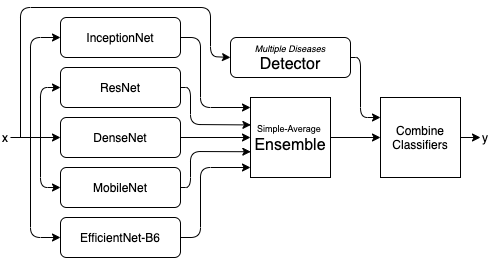

The diagram above was exported from draw.io. Its source (the exported page's mxGraphModel, read from the mxfile embedded in the PNG):
<mxGraphModel dx="490" dy="397" grid="1" gridSize="10" guides="1" tooltips="1" connect="1" arrows="1" fold="1" page="1" pageScale="1" pageWidth="827" pageHeight="1169" math="0" shadow="0">
  <root>
    <mxCell id="WIyWlLk6GJQsqaUBKTNV-0" />
    <mxCell id="WIyWlLk6GJQsqaUBKTNV-1" parent="WIyWlLk6GJQsqaUBKTNV-0" />
    <mxCell id="WIyWlLk6GJQsqaUBKTNV-3" value="InceptionNet" style="rounded=1;whiteSpace=wrap;html=1;fontSize=12;glass=0;strokeWidth=1;shadow=0;" parent="WIyWlLk6GJQsqaUBKTNV-1" vertex="1">
      <mxGeometry x="110" y="120" width="120" height="40" as="geometry" />
    </mxCell>
    <mxCell id="R4N_3KjHqsZf1Dtym4rQ-2" value="ResNet" style="rounded=1;whiteSpace=wrap;html=1;fontSize=12;glass=0;strokeWidth=1;shadow=0;" vertex="1" parent="WIyWlLk6GJQsqaUBKTNV-1">
      <mxGeometry x="110" y="170" width="120" height="40" as="geometry" />
    </mxCell>
    <mxCell id="R4N_3KjHqsZf1Dtym4rQ-3" value="DenseNet" style="rounded=1;whiteSpace=wrap;html=1;fontSize=12;glass=0;strokeWidth=1;shadow=0;" vertex="1" parent="WIyWlLk6GJQsqaUBKTNV-1">
      <mxGeometry x="110" y="220" width="120" height="40" as="geometry" />
    </mxCell>
    <mxCell id="R4N_3KjHqsZf1Dtym4rQ-4" value="EfficientNet-B6" style="rounded=1;whiteSpace=wrap;html=1;fontSize=12;glass=0;strokeWidth=1;shadow=0;" vertex="1" parent="WIyWlLk6GJQsqaUBKTNV-1">
      <mxGeometry x="110" y="320" width="120" height="40" as="geometry" />
    </mxCell>
    <mxCell id="R4N_3KjHqsZf1Dtym4rQ-5" value="MobileNet" style="rounded=1;whiteSpace=wrap;html=1;fontSize=12;glass=0;strokeWidth=1;shadow=0;" vertex="1" parent="WIyWlLk6GJQsqaUBKTNV-1">
      <mxGeometry x="110" y="270" width="120" height="40" as="geometry" />
    </mxCell>
    <mxCell id="R4N_3KjHqsZf1Dtym4rQ-7" value="&lt;div style=&quot;text-align: left&quot;&gt;&lt;font face=&quot;arial, sans-serif&quot; size=&quot;1&quot;&gt;&lt;span style=&quot;background-color: rgb(255 , 255 , 255) ; font-size: 9px&quot;&gt;&amp;nbsp;Simple-Average&lt;/span&gt;&lt;/font&gt;&lt;/div&gt;&lt;div style=&quot;text-align: left&quot;&gt;&lt;font face=&quot;arial, sans-serif&quot; size=&quot;1&quot;&gt;&lt;span style=&quot;background-color: rgb(255 , 255 , 255) ; font-size: 16px&quot;&gt;Ensemble&lt;/span&gt;&lt;/font&gt;&lt;/div&gt;" style="whiteSpace=wrap;html=1;aspect=fixed;" vertex="1" parent="WIyWlLk6GJQsqaUBKTNV-1">
      <mxGeometry x="300" y="200" width="80" height="80" as="geometry" />
    </mxCell>
    <mxCell id="R4N_3KjHqsZf1Dtym4rQ-9" value="" style="endArrow=classic;html=1;exitX=1;exitY=0.5;exitDx=0;exitDy=0;entryX=0;entryY=0.875;entryDx=0;entryDy=0;entryPerimeter=0;" edge="1" parent="WIyWlLk6GJQsqaUBKTNV-1" source="R4N_3KjHqsZf1Dtym4rQ-4" target="R4N_3KjHqsZf1Dtym4rQ-7">
      <mxGeometry width="50" height="50" relative="1" as="geometry">
        <mxPoint x="280" y="370" as="sourcePoint" />
        <mxPoint x="290" y="270" as="targetPoint" />
        <Array as="points">
          <mxPoint x="250" y="340" />
          <mxPoint x="250" y="270" />
        </Array>
      </mxGeometry>
    </mxCell>
    <mxCell id="R4N_3KjHqsZf1Dtym4rQ-13" value="" style="endArrow=classic;html=1;exitX=1;exitY=0.5;exitDx=0;exitDy=0;entryX=0;entryY=0.5;entryDx=0;entryDy=0;" edge="1" parent="WIyWlLk6GJQsqaUBKTNV-1" source="R4N_3KjHqsZf1Dtym4rQ-3" target="R4N_3KjHqsZf1Dtym4rQ-7">
      <mxGeometry width="50" height="50" relative="1" as="geometry">
        <mxPoint x="230" y="280" as="sourcePoint" />
        <mxPoint x="280" y="240" as="targetPoint" />
      </mxGeometry>
    </mxCell>
    <mxCell id="R4N_3KjHqsZf1Dtym4rQ-15" value="" style="endArrow=classic;html=1;exitX=1;exitY=0.5;exitDx=0;exitDy=0;entryX=0.004;entryY=0.678;entryDx=0;entryDy=0;entryPerimeter=0;" edge="1" parent="WIyWlLk6GJQsqaUBKTNV-1" source="R4N_3KjHqsZf1Dtym4rQ-5" target="R4N_3KjHqsZf1Dtym4rQ-7">
      <mxGeometry width="50" height="50" relative="1" as="geometry">
        <mxPoint x="240" y="330" as="sourcePoint" />
        <mxPoint x="290" y="254" as="targetPoint" />
        <Array as="points">
          <mxPoint x="240" y="290" />
          <mxPoint x="240" y="254" />
        </Array>
      </mxGeometry>
    </mxCell>
    <mxCell id="R4N_3KjHqsZf1Dtym4rQ-16" value="" style="endArrow=classic;html=1;exitX=1;exitY=0.5;exitDx=0;exitDy=0;entryX=0.005;entryY=0.343;entryDx=0;entryDy=0;entryPerimeter=0;" edge="1" parent="WIyWlLk6GJQsqaUBKTNV-1" source="R4N_3KjHqsZf1Dtym4rQ-2" target="R4N_3KjHqsZf1Dtym4rQ-7">
      <mxGeometry width="50" height="50" relative="1" as="geometry">
        <mxPoint x="250" y="220" as="sourcePoint" />
        <mxPoint x="300" y="170" as="targetPoint" />
        <Array as="points">
          <mxPoint x="240" y="190" />
          <mxPoint x="240" y="227" />
        </Array>
      </mxGeometry>
    </mxCell>
    <mxCell id="R4N_3KjHqsZf1Dtym4rQ-17" value="" style="endArrow=classic;html=1;entryX=0;entryY=0.125;entryDx=0;entryDy=0;entryPerimeter=0;" edge="1" parent="WIyWlLk6GJQsqaUBKTNV-1" target="R4N_3KjHqsZf1Dtym4rQ-7">
      <mxGeometry width="50" height="50" relative="1" as="geometry">
        <mxPoint x="230" y="140" as="sourcePoint" />
        <mxPoint x="330" y="130" as="targetPoint" />
        <Array as="points">
          <mxPoint x="250" y="140" />
          <mxPoint x="250" y="210" />
        </Array>
      </mxGeometry>
    </mxCell>
    <mxCell id="R4N_3KjHqsZf1Dtym4rQ-23" value="x" style="text;html=1;strokeColor=none;fillColor=none;align=center;verticalAlign=middle;whiteSpace=wrap;rounded=0;" vertex="1" parent="WIyWlLk6GJQsqaUBKTNV-1">
      <mxGeometry x="50" y="230" width="10" height="20" as="geometry" />
    </mxCell>
    <mxCell id="R4N_3KjHqsZf1Dtym4rQ-24" value="" style="endArrow=classic;html=1;exitX=1;exitY=0.5;exitDx=0;exitDy=0;entryX=0;entryY=0.5;entryDx=0;entryDy=0;" edge="1" parent="WIyWlLk6GJQsqaUBKTNV-1" source="R4N_3KjHqsZf1Dtym4rQ-23" target="R4N_3KjHqsZf1Dtym4rQ-3">
      <mxGeometry width="50" height="50" relative="1" as="geometry">
        <mxPoint x="60" y="270" as="sourcePoint" />
        <mxPoint x="110" y="220" as="targetPoint" />
      </mxGeometry>
    </mxCell>
    <mxCell id="R4N_3KjHqsZf1Dtym4rQ-25" value="" style="endArrow=classic;html=1;entryX=0;entryY=0.5;entryDx=0;entryDy=0;" edge="1" parent="WIyWlLk6GJQsqaUBKTNV-1" target="R4N_3KjHqsZf1Dtym4rQ-5">
      <mxGeometry width="50" height="50" relative="1" as="geometry">
        <mxPoint x="90" y="240" as="sourcePoint" />
        <mxPoint x="110" y="260" as="targetPoint" />
        <Array as="points">
          <mxPoint x="90" y="290" />
        </Array>
      </mxGeometry>
    </mxCell>
    <mxCell id="R4N_3KjHqsZf1Dtym4rQ-26" value="" style="endArrow=classic;html=1;entryX=0;entryY=0.5;entryDx=0;entryDy=0;" edge="1" parent="WIyWlLk6GJQsqaUBKTNV-1" target="R4N_3KjHqsZf1Dtym4rQ-4">
      <mxGeometry width="50" height="50" relative="1" as="geometry">
        <mxPoint x="80" y="240" as="sourcePoint" />
        <mxPoint x="110" y="330" as="targetPoint" />
        <Array as="points">
          <mxPoint x="80" y="340" />
        </Array>
      </mxGeometry>
    </mxCell>
    <mxCell id="R4N_3KjHqsZf1Dtym4rQ-27" value="" style="endArrow=classic;html=1;entryX=0;entryY=0.5;entryDx=0;entryDy=0;" edge="1" parent="WIyWlLk6GJQsqaUBKTNV-1" target="R4N_3KjHqsZf1Dtym4rQ-2">
      <mxGeometry width="50" height="50" relative="1" as="geometry">
        <mxPoint x="90" y="240" as="sourcePoint" />
        <mxPoint x="80" y="200" as="targetPoint" />
        <Array as="points">
          <mxPoint x="90" y="190" />
        </Array>
      </mxGeometry>
    </mxCell>
    <mxCell id="R4N_3KjHqsZf1Dtym4rQ-28" value="" style="endArrow=classic;html=1;entryX=0;entryY=0.5;entryDx=0;entryDy=0;" edge="1" parent="WIyWlLk6GJQsqaUBKTNV-1" target="WIyWlLk6GJQsqaUBKTNV-3">
      <mxGeometry width="50" height="50" relative="1" as="geometry">
        <mxPoint x="80" y="240" as="sourcePoint" />
        <mxPoint x="80" y="160" as="targetPoint" />
        <Array as="points">
          <mxPoint x="80" y="140" />
        </Array>
      </mxGeometry>
    </mxCell>
    <mxCell id="R4N_3KjHqsZf1Dtym4rQ-31" value="&lt;i style=&quot;font-size: 9px&quot;&gt;Multiple Diseases&lt;/i&gt;&lt;br&gt;&lt;font style=&quot;font-size: 16px&quot;&gt;Detector&lt;/font&gt;" style="rounded=1;whiteSpace=wrap;html=1;" vertex="1" parent="WIyWlLk6GJQsqaUBKTNV-1">
      <mxGeometry x="280" y="140" width="120" height="40" as="geometry" />
    </mxCell>
    <mxCell id="R4N_3KjHqsZf1Dtym4rQ-32" value="" style="endArrow=classic;html=1;entryX=0;entryY=0.5;entryDx=0;entryDy=0;" edge="1" parent="WIyWlLk6GJQsqaUBKTNV-1" target="R4N_3KjHqsZf1Dtym4rQ-31">
      <mxGeometry width="50" height="50" relative="1" as="geometry">
        <mxPoint x="70" y="240" as="sourcePoint" />
        <mxPoint x="120" y="60" as="targetPoint" />
        <Array as="points">
          <mxPoint x="70" y="110" />
          <mxPoint x="260" y="110" />
          <mxPoint x="260" y="159" />
        </Array>
      </mxGeometry>
    </mxCell>
    <mxCell id="R4N_3KjHqsZf1Dtym4rQ-33" value="Combine Classifiers" style="whiteSpace=wrap;html=1;aspect=fixed;" vertex="1" parent="WIyWlLk6GJQsqaUBKTNV-1">
      <mxGeometry x="430" y="200" width="80" height="80" as="geometry" />
    </mxCell>
    <mxCell id="R4N_3KjHqsZf1Dtym4rQ-37" value="" style="endArrow=classic;html=1;exitX=1;exitY=0.5;exitDx=0;exitDy=0;entryX=0;entryY=0.5;entryDx=0;entryDy=0;" edge="1" parent="WIyWlLk6GJQsqaUBKTNV-1" source="R4N_3KjHqsZf1Dtym4rQ-7" target="R4N_3KjHqsZf1Dtym4rQ-33">
      <mxGeometry width="50" height="50" relative="1" as="geometry">
        <mxPoint x="480" y="390" as="sourcePoint" />
        <mxPoint x="530" y="340" as="targetPoint" />
      </mxGeometry>
    </mxCell>
    <mxCell id="R4N_3KjHqsZf1Dtym4rQ-38" value="" style="endArrow=classic;html=1;exitX=1;exitY=0.5;exitDx=0;exitDy=0;" edge="1" parent="WIyWlLk6GJQsqaUBKTNV-1" source="R4N_3KjHqsZf1Dtym4rQ-33">
      <mxGeometry width="50" height="50" relative="1" as="geometry">
        <mxPoint x="560" y="280" as="sourcePoint" />
        <mxPoint x="530" y="240" as="targetPoint" />
      </mxGeometry>
    </mxCell>
    <mxCell id="R4N_3KjHqsZf1Dtym4rQ-39" value="y" style="text;html=1;strokeColor=none;fillColor=none;align=center;verticalAlign=middle;whiteSpace=wrap;rounded=0;" vertex="1" parent="WIyWlLk6GJQsqaUBKTNV-1">
      <mxGeometry x="530" y="230" width="10" height="20" as="geometry" />
    </mxCell>
    <mxCell id="R4N_3KjHqsZf1Dtym4rQ-42" value="" style="endArrow=classic;html=1;exitX=1;exitY=0.5;exitDx=0;exitDy=0;entryX=0;entryY=0.25;entryDx=0;entryDy=0;" edge="1" parent="WIyWlLk6GJQsqaUBKTNV-1" source="R4N_3KjHqsZf1Dtym4rQ-31" target="R4N_3KjHqsZf1Dtym4rQ-33">
      <mxGeometry width="50" height="50" relative="1" as="geometry">
        <mxPoint x="450" y="190" as="sourcePoint" />
        <mxPoint x="500" y="140" as="targetPoint" />
        <Array as="points">
          <mxPoint x="410" y="160" />
          <mxPoint x="410" y="220" />
        </Array>
      </mxGeometry>
    </mxCell>
  </root>
</mxGraphModel>